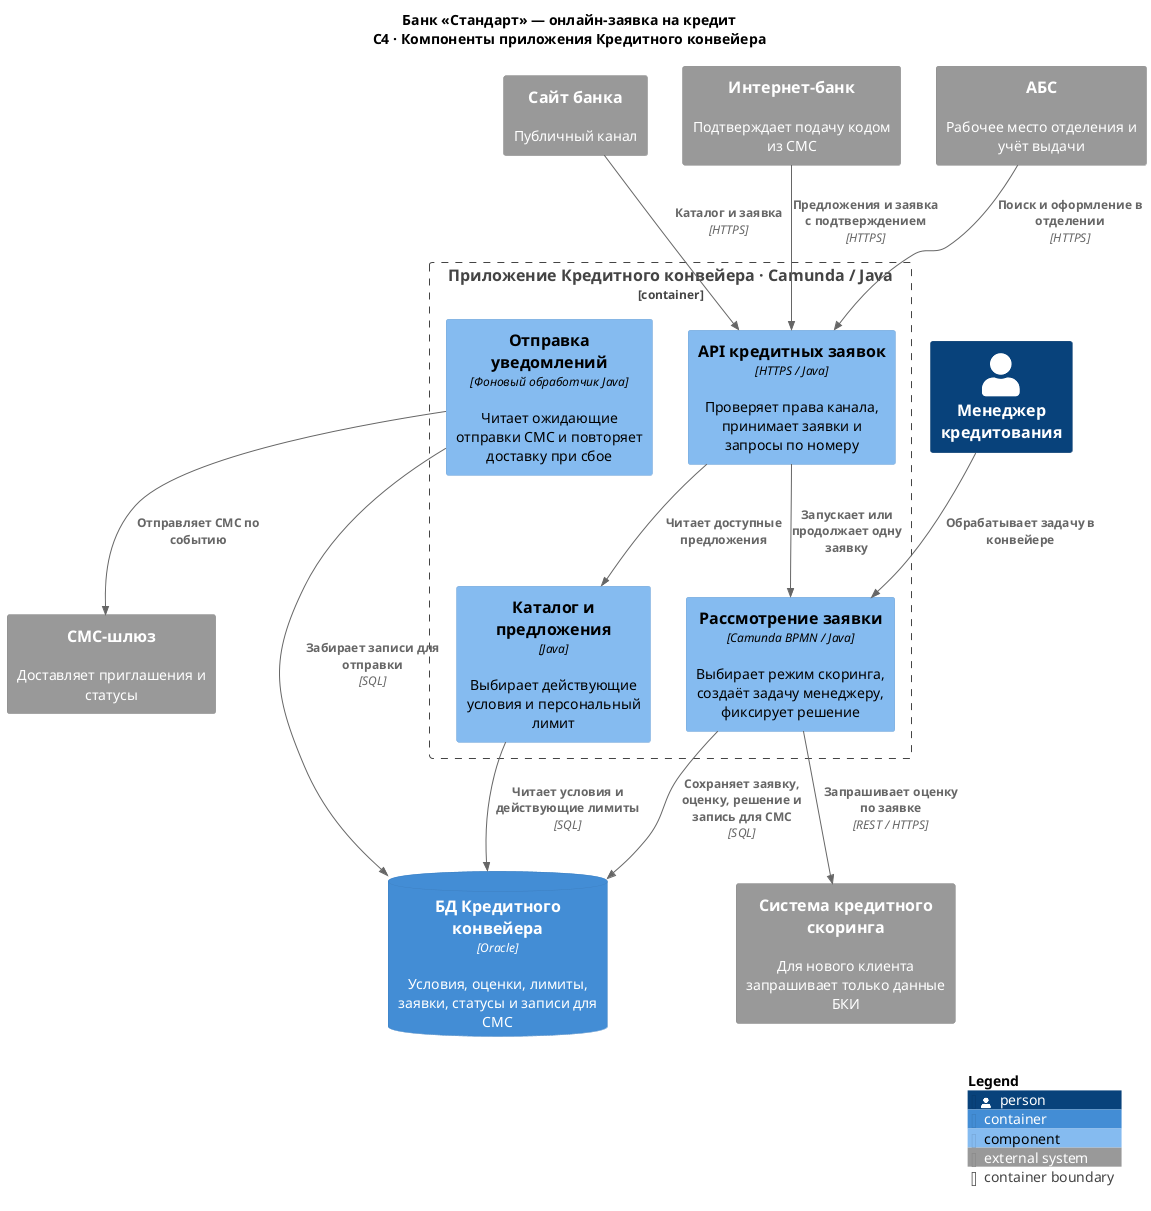

The diagram above was rendered by PlantUML. Its source (embedded in the PNG):
@startuml c4-component
!include <C4/C4_Component>
title Банк «Стандарт» — онлайн-заявка на кредит\nC4 · Компоненты приложения Кредитного конвейера
System_Ext(site, "Сайт банка", "Публичный канал")
System_Ext(ib, "Интернет-банк", "Подтверждает подачу кодом из СМС")
System_Ext(absys, "АБС", "Рабочее место отделения и учёт выдачи")
Person(manager, "Менеджер кредитования")
Container_Boundary(app, "Приложение Кредитного конвейера · Camunda / Java") {
    Component(api, "API кредитных заявок", "HTTPS / Java", "Проверяет права канала, принимает заявки и запросы по номеру")
    Component(offers, "Каталог и предложения", "Java", "Выбирает действующие условия и персональный лимит")
    Component(flow, "Рассмотрение заявки", "Camunda BPMN / Java", "Выбирает режим скоринга, создаёт задачу менеджеру, фиксирует решение")
    Component(notify, "Отправка уведомлений", "Фоновый обработчик Java", "Читает ожидающие отправки СМС и повторяет доставку при сбое")
}
ContainerDb(db, "БД Кредитного конвейера", "Oracle", "Условия, оценки, лимиты, заявки, статусы и записи для СМС")
System_Ext(score, "Система кредитного скоринга", "Для нового клиента запрашивает только данные БКИ")
System_Ext(sms, "СМС-шлюз", "Доставляет приглашения и статусы")
Rel(site, api, "Каталог и заявка", "HTTPS")
Rel(ib, api, "Предложения и заявка с подтверждением", "HTTPS")
Rel(absys, api, "Поиск и оформление в отделении", "HTTPS")
Rel(api, offers, "Читает доступные предложения")
Rel(api, flow, "Запускает или продолжает одну заявку")
Rel(manager, flow, "Обрабатывает задачу в конвейере")
Rel(offers, db, "Читает условия и действующие лимиты", "SQL")
Rel(flow, score, "Запрашивает оценку по заявке", "REST / HTTPS")
Rel(flow, db, "Сохраняет заявку, оценку, решение и запись для СМС", "SQL")
Rel(notify, db, "Забирает записи для отправки", "SQL")
Rel(notify, sms, "Отправляет СМС по событию")
SHOW_LEGEND()
@enduml